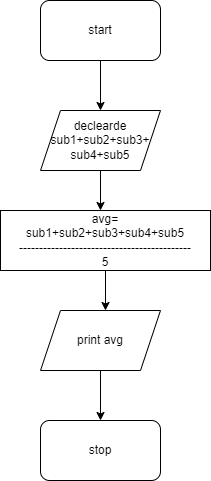

The diagram above was exported from draw.io. Its source (the exported page's mxGraphModel, read from the mxfile embedded in the PNG):
<mxGraphModel dx="868" dy="425" grid="1" gridSize="10" guides="1" tooltips="1" connect="1" arrows="1" fold="1" page="1" pageScale="1" pageWidth="850" pageHeight="1100" math="0" shadow="0">
  <root>
    <mxCell id="0" />
    <mxCell id="1" parent="0" />
    <mxCell id="jbu8Kvl0DOI-qEouCLWj-1" value="start" style="rounded=1;whiteSpace=wrap;html=1;" parent="1" vertex="1">
      <mxGeometry x="360" y="10" width="120" height="60" as="geometry" />
    </mxCell>
    <mxCell id="jbu8Kvl0DOI-qEouCLWj-2" value="" style="endArrow=classic;html=1;rounded=0;exitX=0.5;exitY=1;exitDx=0;exitDy=0;" parent="1" source="jbu8Kvl0DOI-qEouCLWj-1" edge="1">
      <mxGeometry width="50" height="50" relative="1" as="geometry">
        <mxPoint x="400" y="250" as="sourcePoint" />
        <mxPoint x="420" y="120" as="targetPoint" />
      </mxGeometry>
    </mxCell>
    <mxCell id="jbu8Kvl0DOI-qEouCLWj-3" value="declearde&lt;br&gt;sub1+sub2+sub3+&lt;br&gt;sub4+sub5" style="shape=parallelogram;perimeter=parallelogramPerimeter;whiteSpace=wrap;html=1;fixedSize=1;" parent="1" vertex="1">
      <mxGeometry x="360" y="120" width="120" height="60" as="geometry" />
    </mxCell>
    <mxCell id="jbu8Kvl0DOI-qEouCLWj-4" value="" style="endArrow=classic;html=1;rounded=0;" parent="1" edge="1">
      <mxGeometry width="50" height="50" relative="1" as="geometry">
        <mxPoint x="420" y="180" as="sourcePoint" />
        <mxPoint x="420" y="220" as="targetPoint" />
      </mxGeometry>
    </mxCell>
    <mxCell id="jbu8Kvl0DOI-qEouCLWj-5" value="avg=&lt;br&gt;sub1+sub2+sub3+sub4+sub5&lt;br&gt;-------------------------------------------&lt;br&gt;5" style="rounded=0;whiteSpace=wrap;html=1;" parent="1" vertex="1">
      <mxGeometry x="320" y="220" width="210" height="60" as="geometry" />
    </mxCell>
    <mxCell id="jbu8Kvl0DOI-qEouCLWj-6" value="" style="endArrow=classic;html=1;rounded=0;exitX=0.5;exitY=1;exitDx=0;exitDy=0;" parent="1" source="jbu8Kvl0DOI-qEouCLWj-5" edge="1">
      <mxGeometry width="50" height="50" relative="1" as="geometry">
        <mxPoint x="400" y="210" as="sourcePoint" />
        <mxPoint x="425" y="320" as="targetPoint" />
      </mxGeometry>
    </mxCell>
    <mxCell id="jbu8Kvl0DOI-qEouCLWj-7" value="print avg" style="shape=parallelogram;perimeter=parallelogramPerimeter;whiteSpace=wrap;html=1;fixedSize=1;" parent="1" vertex="1">
      <mxGeometry x="360" y="320" width="120" height="60" as="geometry" />
    </mxCell>
    <mxCell id="jbu8Kvl0DOI-qEouCLWj-8" value="" style="endArrow=classic;html=1;rounded=0;exitX=0.5;exitY=1;exitDx=0;exitDy=0;" parent="1" source="jbu8Kvl0DOI-qEouCLWj-7" target="jbu8Kvl0DOI-qEouCLWj-9" edge="1">
      <mxGeometry width="50" height="50" relative="1" as="geometry">
        <mxPoint x="400" y="510" as="sourcePoint" />
        <mxPoint x="420" y="420" as="targetPoint" />
      </mxGeometry>
    </mxCell>
    <mxCell id="jbu8Kvl0DOI-qEouCLWj-9" value="stop" style="rounded=1;whiteSpace=wrap;html=1;" parent="1" vertex="1">
      <mxGeometry x="360" y="430" width="120" height="60" as="geometry" />
    </mxCell>
  </root>
</mxGraphModel>